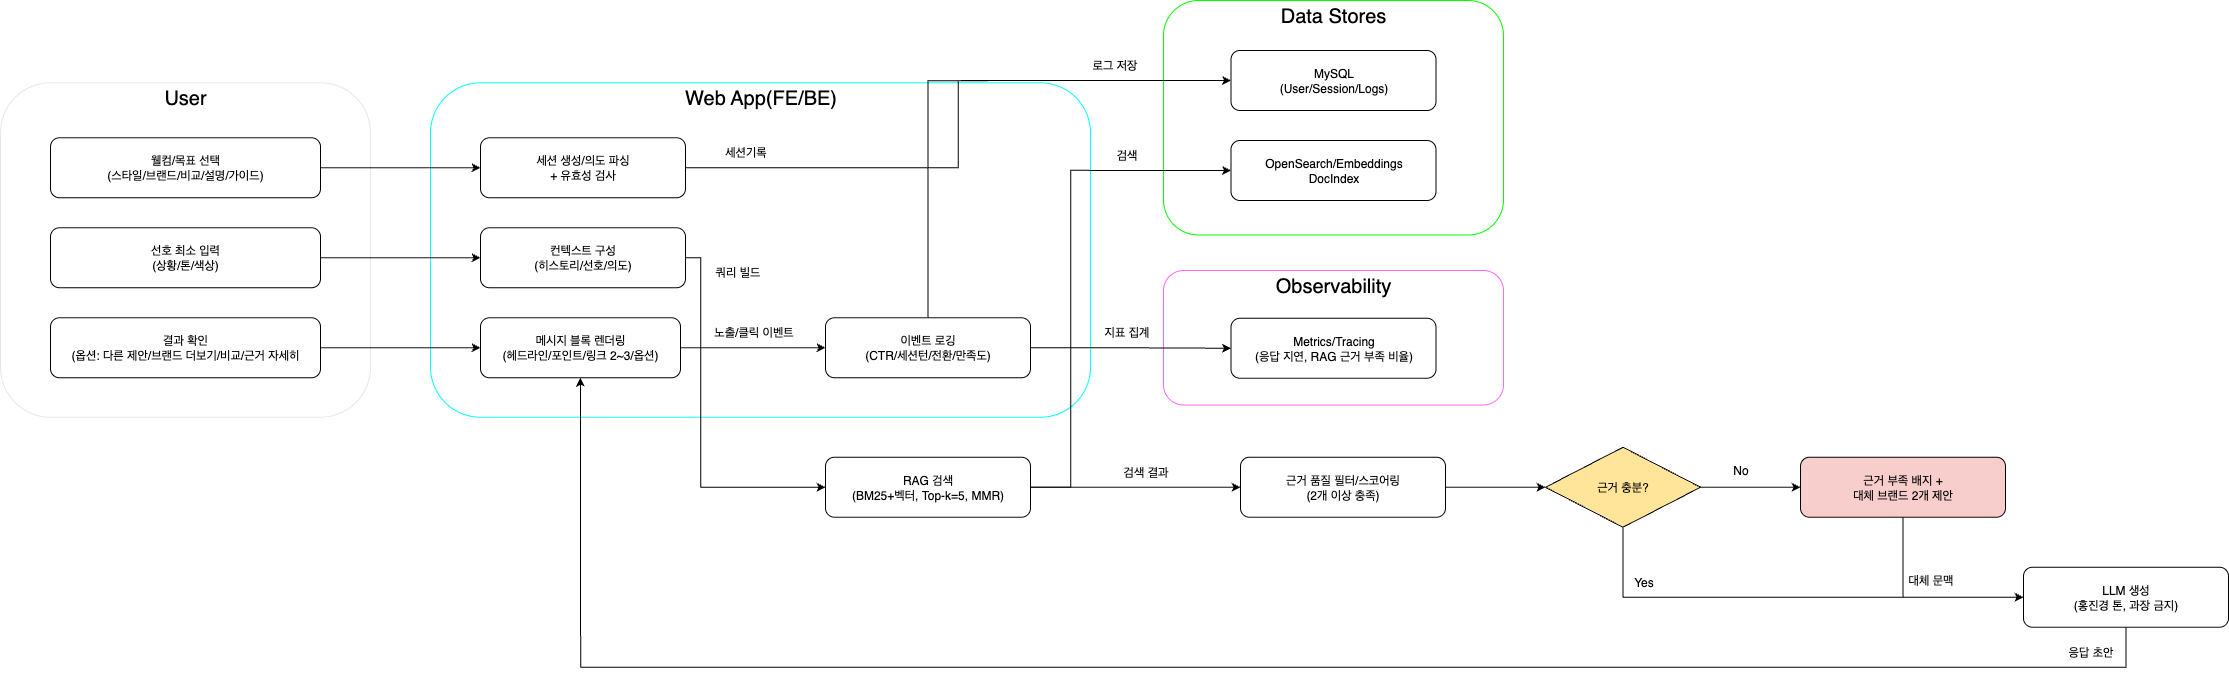

The diagram above was exported from draw.io. Its source (the exported page's mxGraphModel, read from the mxfile embedded in the PNG):
<mxGraphModel dx="3461" dy="1251" grid="1" gridSize="10" guides="1" tooltips="1" connect="1" arrows="1" fold="1" page="1" pageScale="1" pageWidth="850" pageHeight="1100" math="0" shadow="0">
  <root>
    <mxCell id="0" />
    <mxCell id="1" parent="0" />
    <mxCell id="2" value="" style="rounded=1;whiteSpace=wrap;html=1;strokeColor=#E6E6E6;" vertex="1" parent="1">
      <mxGeometry x="3450" y="252.25" width="370" height="334.5" as="geometry" />
    </mxCell>
    <mxCell id="3" value="User" style="text;html=1;align=center;verticalAlign=middle;whiteSpace=wrap;rounded=0;fontSize=20;" vertex="1" parent="1">
      <mxGeometry x="3605" y="252.25" width="60" height="30" as="geometry" />
    </mxCell>
    <mxCell id="4" value="웰컴/목표 선택&lt;div&gt;(스타일/브랜드/비교/설명/가이드)&lt;/div&gt;" style="rounded=1;whiteSpace=wrap;html=1;" vertex="1" parent="1">
      <mxGeometry x="3500" y="307.25" width="270" height="60" as="geometry" />
    </mxCell>
    <mxCell id="5" value="선호 최소 입력&lt;div&gt;(상황/톤/색상)&lt;/div&gt;" style="rounded=1;whiteSpace=wrap;html=1;" vertex="1" parent="1">
      <mxGeometry x="3500" y="397.25" width="270" height="60" as="geometry" />
    </mxCell>
    <mxCell id="6" value="결과 확인&lt;div&gt;(옵션: 다른 제안/브랜드 더보기/비교/근거 자세히&lt;/div&gt;" style="rounded=1;whiteSpace=wrap;html=1;" vertex="1" parent="1">
      <mxGeometry x="3500" y="487.25" width="270" height="60" as="geometry" />
    </mxCell>
    <mxCell id="7" value="" style="rounded=1;whiteSpace=wrap;html=1;strokeColor=#00FFFF;" vertex="1" parent="1">
      <mxGeometry x="3880" y="252.25" width="660" height="334.5" as="geometry" />
    </mxCell>
    <mxCell id="8" value="Web App(FE/BE)" style="text;html=1;align=center;verticalAlign=middle;whiteSpace=wrap;rounded=0;fontSize=20;" vertex="1" parent="1">
      <mxGeometry x="4108.75" y="252.25" width="202.5" height="30" as="geometry" />
    </mxCell>
    <mxCell id="9" value="세션 생성/의도 파싱&lt;div&gt;+ 유효성 검사&lt;/div&gt;" style="rounded=1;whiteSpace=wrap;html=1;" vertex="1" parent="1">
      <mxGeometry x="3930" y="307.25" width="205" height="60" as="geometry" />
    </mxCell>
    <mxCell id="10" style="edgeStyle=orthogonalEdgeStyle;rounded=0;orthogonalLoop=1;jettySize=auto;html=1;exitX=1;exitY=0.5;exitDx=0;exitDy=0;entryX=0;entryY=0.5;entryDx=0;entryDy=0;" edge="1" source="11" target="31" parent="1">
      <mxGeometry relative="1" as="geometry">
        <Array as="points">
          <mxPoint x="4150" y="426.75" />
          <mxPoint x="4150" y="656.75" />
        </Array>
      </mxGeometry>
    </mxCell>
    <mxCell id="11" value="컨텍스트 구성&lt;div&gt;(히스토리/선호/의도)&lt;/div&gt;" style="rounded=1;whiteSpace=wrap;html=1;" vertex="1" parent="1">
      <mxGeometry x="3930" y="397.25" width="205" height="60" as="geometry" />
    </mxCell>
    <mxCell id="12" style="edgeStyle=orthogonalEdgeStyle;rounded=0;orthogonalLoop=1;jettySize=auto;html=1;exitX=1;exitY=0.5;exitDx=0;exitDy=0;entryX=0;entryY=0.5;entryDx=0;entryDy=0;" edge="1" source="13" target="15" parent="1">
      <mxGeometry relative="1" as="geometry" />
    </mxCell>
    <mxCell id="13" value="메시지 블록 렌더링&lt;div&gt;(헤드라인/포인트/링크 2~3/옵션)&lt;/div&gt;" style="rounded=1;whiteSpace=wrap;html=1;" vertex="1" parent="1">
      <mxGeometry x="3930" y="487.25" width="200" height="60" as="geometry" />
    </mxCell>
    <mxCell id="14" style="edgeStyle=orthogonalEdgeStyle;rounded=0;orthogonalLoop=1;jettySize=auto;html=1;exitX=0.5;exitY=0;exitDx=0;exitDy=0;entryX=0;entryY=0.5;entryDx=0;entryDy=0;" edge="1" source="15" target="21" parent="1">
      <mxGeometry relative="1" as="geometry" />
    </mxCell>
    <mxCell id="15" value="이벤트 로깅&lt;div&gt;(CTR/세션턴/전환/만족도)&lt;/div&gt;" style="rounded=1;whiteSpace=wrap;html=1;" vertex="1" parent="1">
      <mxGeometry x="4275" y="487.25" width="205" height="60" as="geometry" />
    </mxCell>
    <mxCell id="16" style="edgeStyle=orthogonalEdgeStyle;rounded=0;orthogonalLoop=1;jettySize=auto;html=1;exitX=1;exitY=0.5;exitDx=0;exitDy=0;entryX=0;entryY=0.5;entryDx=0;entryDy=0;" edge="1" source="4" target="9" parent="1">
      <mxGeometry relative="1" as="geometry" />
    </mxCell>
    <mxCell id="17" style="edgeStyle=orthogonalEdgeStyle;rounded=0;orthogonalLoop=1;jettySize=auto;html=1;exitX=1;exitY=0.5;exitDx=0;exitDy=0;entryX=0;entryY=0.5;entryDx=0;entryDy=0;" edge="1" source="5" target="11" parent="1">
      <mxGeometry relative="1" as="geometry" />
    </mxCell>
    <mxCell id="18" style="edgeStyle=orthogonalEdgeStyle;rounded=0;orthogonalLoop=1;jettySize=auto;html=1;exitX=1;exitY=0.5;exitDx=0;exitDy=0;entryX=0;entryY=0.5;entryDx=0;entryDy=0;" edge="1" source="6" target="13" parent="1">
      <mxGeometry relative="1" as="geometry" />
    </mxCell>
    <mxCell id="19" value="" style="rounded=1;whiteSpace=wrap;html=1;strokeColor=#00FF00;" vertex="1" parent="1">
      <mxGeometry x="4613" y="170" width="340" height="234.5" as="geometry" />
    </mxCell>
    <mxCell id="20" value="Data Stores" style="text;html=1;align=center;verticalAlign=middle;whiteSpace=wrap;rounded=0;fontSize=20;" vertex="1" parent="1">
      <mxGeometry x="4728" y="170" width="110" height="30" as="geometry" />
    </mxCell>
    <mxCell id="21" value="MySQL&lt;div&gt;(User/Session/Logs)&lt;/div&gt;" style="rounded=1;whiteSpace=wrap;html=1;" vertex="1" parent="1">
      <mxGeometry x="4680.5" y="220" width="205" height="60" as="geometry" />
    </mxCell>
    <mxCell id="22" value="OpenSearch/Embeddings&lt;div&gt;DocIndex&lt;/div&gt;" style="rounded=1;whiteSpace=wrap;html=1;" vertex="1" parent="1">
      <mxGeometry x="4680.5" y="310" width="205" height="60" as="geometry" />
    </mxCell>
    <mxCell id="23" value="노출/클릭 이벤트" style="text;html=1;align=center;verticalAlign=middle;resizable=0;points=[];autosize=1;strokeColor=none;fillColor=none;" vertex="1" parent="1">
      <mxGeometry x="4152.5" y="486.75" width="100" height="30" as="geometry" />
    </mxCell>
    <mxCell id="24" value="" style="rounded=1;whiteSpace=wrap;html=1;strokeColor=#FF66FF;" vertex="1" parent="1">
      <mxGeometry x="4613" y="440" width="340" height="134.5" as="geometry" />
    </mxCell>
    <mxCell id="25" value="Observability" style="text;html=1;align=center;verticalAlign=middle;whiteSpace=wrap;rounded=0;fontSize=20;" vertex="1" parent="1">
      <mxGeometry x="4728" y="440" width="110" height="30" as="geometry" />
    </mxCell>
    <mxCell id="26" value="Metrics/Tracing&lt;div&gt;(응답 지연, RAG 근거 부족 비율)&lt;/div&gt;" style="rounded=1;whiteSpace=wrap;html=1;" vertex="1" parent="1">
      <mxGeometry x="4680.5" y="487.75" width="205" height="60" as="geometry" />
    </mxCell>
    <mxCell id="27" style="edgeStyle=orthogonalEdgeStyle;rounded=0;orthogonalLoop=1;jettySize=auto;html=1;exitX=1;exitY=0.5;exitDx=0;exitDy=0;entryX=0;entryY=0.5;entryDx=0;entryDy=0;" edge="1" source="9" target="21" parent="1">
      <mxGeometry relative="1" as="geometry" />
    </mxCell>
    <mxCell id="28" value="세션기록" style="text;html=1;align=center;verticalAlign=middle;resizable=0;points=[];autosize=1;strokeColor=none;fillColor=none;" vertex="1" parent="1">
      <mxGeometry x="4160" y="307.25" width="70" height="30" as="geometry" />
    </mxCell>
    <mxCell id="29" style="edgeStyle=orthogonalEdgeStyle;rounded=0;orthogonalLoop=1;jettySize=auto;html=1;exitX=1;exitY=0.5;exitDx=0;exitDy=0;entryX=0;entryY=0.5;entryDx=0;entryDy=0;" edge="1" source="31" target="36" parent="1">
      <mxGeometry relative="1" as="geometry" />
    </mxCell>
    <mxCell id="30" style="edgeStyle=orthogonalEdgeStyle;rounded=0;orthogonalLoop=1;jettySize=auto;html=1;exitX=1;exitY=0.5;exitDx=0;exitDy=0;entryX=0;entryY=0.5;entryDx=0;entryDy=0;" edge="1" source="31" target="22" parent="1">
      <mxGeometry relative="1" as="geometry">
        <Array as="points">
          <mxPoint x="4520" y="656.75" />
          <mxPoint x="4520" y="339.75" />
        </Array>
      </mxGeometry>
    </mxCell>
    <mxCell id="31" value="RAG 검색&lt;div&gt;(BM25+벡터, Top-k=5, MMR)&lt;/div&gt;" style="rounded=1;whiteSpace=wrap;html=1;" vertex="1" parent="1">
      <mxGeometry x="4275" y="626.75" width="205" height="60" as="geometry" />
    </mxCell>
    <mxCell id="32" value="쿼리 빌드" style="text;html=1;align=center;verticalAlign=middle;resizable=0;points=[];autosize=1;strokeColor=none;fillColor=none;" vertex="1" parent="1">
      <mxGeometry x="4151.5" y="427.25" width="70" height="30" as="geometry" />
    </mxCell>
    <mxCell id="33" style="edgeStyle=orthogonalEdgeStyle;rounded=0;orthogonalLoop=1;jettySize=auto;html=1;exitX=1;exitY=0.5;exitDx=0;exitDy=0;entryX=0;entryY=0.5;entryDx=0;entryDy=0;" edge="1" source="15" target="26" parent="1">
      <mxGeometry relative="1" as="geometry" />
    </mxCell>
    <mxCell id="34" value="지표 집계" style="text;html=1;align=center;verticalAlign=middle;resizable=0;points=[];autosize=1;strokeColor=none;fillColor=none;" vertex="1" parent="1">
      <mxGeometry x="4541" y="486.75" width="70" height="30" as="geometry" />
    </mxCell>
    <mxCell id="35" style="edgeStyle=orthogonalEdgeStyle;rounded=0;orthogonalLoop=1;jettySize=auto;html=1;exitX=1;exitY=0.5;exitDx=0;exitDy=0;entryX=0;entryY=0.5;entryDx=0;entryDy=0;" edge="1" source="36" target="41" parent="1">
      <mxGeometry relative="1" as="geometry" />
    </mxCell>
    <mxCell id="36" value="근거 품질 필터/스코어링&lt;div&gt;(2개 이상 충족)&lt;/div&gt;" style="rounded=1;whiteSpace=wrap;html=1;" vertex="1" parent="1">
      <mxGeometry x="4690" y="626.75" width="205" height="60" as="geometry" />
    </mxCell>
    <mxCell id="37" value="검색 결과" style="text;html=1;align=center;verticalAlign=middle;resizable=0;points=[];autosize=1;strokeColor=none;fillColor=none;" vertex="1" parent="1">
      <mxGeometry x="4560" y="626.75" width="70" height="30" as="geometry" />
    </mxCell>
    <mxCell id="38" value="로그 저장" style="text;html=1;align=center;verticalAlign=middle;resizable=0;points=[];autosize=1;strokeColor=none;fillColor=none;" vertex="1" parent="1">
      <mxGeometry x="4529" y="220" width="70" height="30" as="geometry" />
    </mxCell>
    <mxCell id="39" style="edgeStyle=orthogonalEdgeStyle;rounded=0;orthogonalLoop=1;jettySize=auto;html=1;exitX=1;exitY=0.5;exitDx=0;exitDy=0;entryX=0;entryY=0.5;entryDx=0;entryDy=0;" edge="1" source="41" target="43" parent="1">
      <mxGeometry relative="1" as="geometry" />
    </mxCell>
    <mxCell id="40" style="edgeStyle=orthogonalEdgeStyle;rounded=0;orthogonalLoop=1;jettySize=auto;html=1;exitX=0.5;exitY=1;exitDx=0;exitDy=0;entryX=0;entryY=0.5;entryDx=0;entryDy=0;" edge="1" source="41" target="46" parent="1">
      <mxGeometry relative="1" as="geometry" />
    </mxCell>
    <mxCell id="41" value="근거 충분?" style="rhombus;whiteSpace=wrap;html=1;fillColor=#FFE599;fontColor=#000000;strokeColor=#000000;" vertex="1" parent="1">
      <mxGeometry x="4995" y="616.75" width="155" height="80" as="geometry" />
    </mxCell>
    <mxCell id="42" style="edgeStyle=orthogonalEdgeStyle;rounded=0;orthogonalLoop=1;jettySize=auto;html=1;exitX=0.5;exitY=1;exitDx=0;exitDy=0;entryX=0;entryY=0.5;entryDx=0;entryDy=0;" edge="1" source="43" target="46" parent="1">
      <mxGeometry relative="1" as="geometry" />
    </mxCell>
    <mxCell id="43" value="근거 부족 배지 +&lt;div&gt;대체 브랜드 2개 제안&lt;/div&gt;" style="rounded=1;whiteSpace=wrap;html=1;fillColor=#F8CECC;strokeColor=#000000;fontColor=#000000;" vertex="1" parent="1">
      <mxGeometry x="5250" y="626.75" width="205" height="60" as="geometry" />
    </mxCell>
    <mxCell id="44" value="No" style="text;html=1;align=center;verticalAlign=middle;resizable=0;points=[];autosize=1;strokeColor=none;fillColor=none;" vertex="1" parent="1">
      <mxGeometry x="5170" y="624.75" width="40" height="30" as="geometry" />
    </mxCell>
    <mxCell id="45" style="edgeStyle=orthogonalEdgeStyle;rounded=0;orthogonalLoop=1;jettySize=auto;html=1;exitX=0.5;exitY=1;exitDx=0;exitDy=0;entryX=0.5;entryY=1;entryDx=0;entryDy=0;" edge="1" source="46" target="13" parent="1">
      <mxGeometry relative="1" as="geometry">
        <Array as="points">
          <mxPoint x="5576" y="836.75" />
          <mxPoint x="4030" y="836.75" />
        </Array>
      </mxGeometry>
    </mxCell>
    <mxCell id="46" value="LLM 생성&lt;div&gt;(홍진경 톤, 과장 금지)&lt;/div&gt;" style="rounded=1;whiteSpace=wrap;html=1;" vertex="1" parent="1">
      <mxGeometry x="5473" y="736.75" width="205" height="60" as="geometry" />
    </mxCell>
    <mxCell id="47" value="대체 문맥" style="text;html=1;align=center;verticalAlign=middle;resizable=0;points=[];autosize=1;strokeColor=none;fillColor=none;" vertex="1" parent="1">
      <mxGeometry x="5345" y="734.75" width="70" height="30" as="geometry" />
    </mxCell>
    <mxCell id="48" value="Yes" style="text;html=1;align=center;verticalAlign=middle;resizable=0;points=[];autosize=1;strokeColor=none;fillColor=none;" vertex="1" parent="1">
      <mxGeometry x="5073" y="736.75" width="40" height="30" as="geometry" />
    </mxCell>
    <mxCell id="49" value="응답 초안" style="text;html=1;align=center;verticalAlign=middle;resizable=0;points=[];autosize=1;strokeColor=none;fillColor=none;" vertex="1" parent="1">
      <mxGeometry x="5505" y="806.75" width="70" height="30" as="geometry" />
    </mxCell>
    <mxCell id="50" value="검색" style="text;html=1;align=center;verticalAlign=middle;resizable=0;points=[];autosize=1;strokeColor=none;fillColor=none;" vertex="1" parent="1">
      <mxGeometry x="4556" y="310" width="40" height="30" as="geometry" />
    </mxCell>
  </root>
</mxGraphModel>